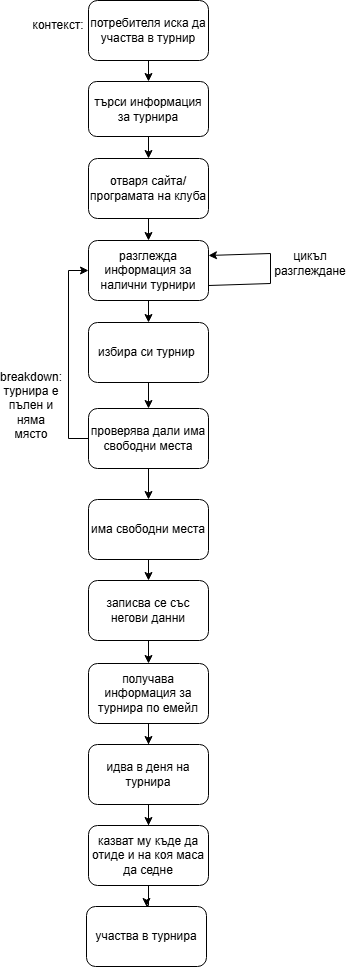

The diagram above was exported from draw.io. Its source (the exported page's mxGraphModel, read from the mxfile embedded in the PNG):
<mxGraphModel dx="1762" dy="1051" grid="0" gridSize="10" guides="1" tooltips="1" connect="1" arrows="1" fold="1" page="1" pageScale="1" pageWidth="827" pageHeight="1169" math="0" shadow="0">
  <root>
    <mxCell id="0" />
    <mxCell id="1" parent="0" />
    <mxCell id="VPXB1dllhA0s5V3uGrqO-4" edge="1" parent="1" source="VPXB1dllhA0s5V3uGrqO-1" style="edgeStyle=orthogonalEdgeStyle;rounded=1;orthogonalLoop=1;jettySize=auto;html=1;exitX=0.5;exitY=1;exitDx=0;exitDy=0;entryX=0.5;entryY=0;entryDx=0;entryDy=0;labelBackgroundColor=none;fontColor=default;" target="VPXB1dllhA0s5V3uGrqO-5">
      <mxGeometry relative="1" as="geometry">
        <mxPoint x="400.3333333333335" y="145.02384312947595" as="targetPoint" />
      </mxGeometry>
    </mxCell>
    <mxCell id="VPXB1dllhA0s5V3uGrqO-1" parent="1" style="rounded=1;whiteSpace=wrap;html=1;labelBackgroundColor=none;" value="потребителя иска да участва в турнир" vertex="1">
      <mxGeometry height="60" width="120" x="340" y="50" as="geometry" />
    </mxCell>
    <mxCell id="VPXB1dllhA0s5V3uGrqO-2" parent="1" style="text;html=1;whiteSpace=wrap;strokeColor=none;fillColor=none;align=center;verticalAlign=middle;rounded=1;labelBackgroundColor=none;" value="контекст:" vertex="1">
      <mxGeometry height="30" width="60" x="280" y="60" as="geometry" />
    </mxCell>
    <mxCell id="VPXB1dllhA0s5V3uGrqO-8" edge="1" parent="1" source="VPXB1dllhA0s5V3uGrqO-5" style="edgeStyle=orthogonalEdgeStyle;rounded=1;orthogonalLoop=1;jettySize=auto;html=1;exitX=0.5;exitY=1;exitDx=0;exitDy=0;entryX=0.5;entryY=0;entryDx=0;entryDy=0;labelBackgroundColor=none;fontColor=default;" target="VPXB1dllhA0s5V3uGrqO-7">
      <mxGeometry relative="1" as="geometry" />
    </mxCell>
    <mxCell id="VPXB1dllhA0s5V3uGrqO-5" parent="1" style="rounded=1;whiteSpace=wrap;html=1;labelBackgroundColor=none;" value="търси информация за турнира" vertex="1">
      <mxGeometry height="55" width="120" x="340" y="131" as="geometry" />
    </mxCell>
    <mxCell id="VPXB1dllhA0s5V3uGrqO-10" edge="1" parent="1" source="VPXB1dllhA0s5V3uGrqO-7" style="edgeStyle=orthogonalEdgeStyle;rounded=1;orthogonalLoop=1;jettySize=auto;html=1;exitX=0.5;exitY=1;exitDx=0;exitDy=0;entryX=0.5;entryY=0;entryDx=0;entryDy=0;labelBackgroundColor=none;fontColor=default;" target="VPXB1dllhA0s5V3uGrqO-9">
      <mxGeometry relative="1" as="geometry" />
    </mxCell>
    <mxCell id="VPXB1dllhA0s5V3uGrqO-7" parent="1" style="rounded=1;whiteSpace=wrap;html=1;labelBackgroundColor=none;" value="отваря сайта/програмата на клуба" vertex="1">
      <mxGeometry height="60" width="120" x="340" y="208" as="geometry" />
    </mxCell>
    <mxCell id="VPXB1dllhA0s5V3uGrqO-15" edge="1" parent="1" source="VPXB1dllhA0s5V3uGrqO-9" style="edgeStyle=orthogonalEdgeStyle;rounded=0;orthogonalLoop=1;jettySize=auto;html=1;" target="VPXB1dllhA0s5V3uGrqO-14" value="">
      <mxGeometry relative="1" as="geometry" />
    </mxCell>
    <mxCell id="VPXB1dllhA0s5V3uGrqO-9" parent="1" style="rounded=1;whiteSpace=wrap;html=1;labelBackgroundColor=none;" value="разглежда информация за налични турнири" vertex="1">
      <mxGeometry height="60" width="120" x="340" y="290" as="geometry" />
    </mxCell>
    <mxCell id="VPXB1dllhA0s5V3uGrqO-12" edge="1" parent="1" source="VPXB1dllhA0s5V3uGrqO-9" style="endArrow=classic;html=1;rounded=0;exitX=1;exitY=0.75;exitDx=0;exitDy=0;entryX=1;entryY=0.25;entryDx=0;entryDy=0;" target="VPXB1dllhA0s5V3uGrqO-9" value="">
      <mxGeometry height="50" relative="1" width="50" as="geometry">
        <Array as="points">
          <mxPoint x="522" y="333" />
          <mxPoint x="522" y="303" />
        </Array>
        <mxPoint x="485" y="332" as="sourcePoint" />
        <mxPoint x="480" y="294" as="targetPoint" />
      </mxGeometry>
    </mxCell>
    <mxCell id="VPXB1dllhA0s5V3uGrqO-13" parent="1" style="text;html=1;whiteSpace=wrap;strokeColor=none;fillColor=none;align=center;verticalAlign=middle;rounded=0;" value="цикъл разглеждане" vertex="1">
      <mxGeometry height="30" width="60" x="532" y="298" as="geometry" />
    </mxCell>
    <mxCell id="VPXB1dllhA0s5V3uGrqO-17" edge="1" parent="1" source="VPXB1dllhA0s5V3uGrqO-14" style="edgeStyle=orthogonalEdgeStyle;rounded=0;orthogonalLoop=1;jettySize=auto;html=1;" target="VPXB1dllhA0s5V3uGrqO-16" value="">
      <mxGeometry relative="1" as="geometry" />
    </mxCell>
    <mxCell id="VPXB1dllhA0s5V3uGrqO-14" parent="1" style="whiteSpace=wrap;html=1;rounded=1;labelBackgroundColor=none;" value="избира си турнир&amp;nbsp;" vertex="1">
      <mxGeometry height="60" width="120" x="340" y="372" as="geometry" />
    </mxCell>
    <mxCell id="VPXB1dllhA0s5V3uGrqO-18" edge="1" parent="1" source="VPXB1dllhA0s5V3uGrqO-16" style="edgeStyle=orthogonalEdgeStyle;rounded=0;orthogonalLoop=1;jettySize=auto;html=1;exitX=0;exitY=0.5;exitDx=0;exitDy=0;entryX=0;entryY=0.5;entryDx=0;entryDy=0;" target="VPXB1dllhA0s5V3uGrqO-9">
      <mxGeometry relative="1" as="geometry" />
    </mxCell>
    <mxCell id="VPXB1dllhA0s5V3uGrqO-28" edge="1" parent="1" source="VPXB1dllhA0s5V3uGrqO-16" style="edgeStyle=orthogonalEdgeStyle;rounded=0;orthogonalLoop=1;jettySize=auto;html=1;" target="VPXB1dllhA0s5V3uGrqO-27" value="">
      <mxGeometry relative="1" as="geometry" />
    </mxCell>
    <mxCell id="VPXB1dllhA0s5V3uGrqO-16" parent="1" style="whiteSpace=wrap;html=1;rounded=1;labelBackgroundColor=none;" value="проверява дали има свободни места" vertex="1">
      <mxGeometry height="60" width="120" x="340" y="458" as="geometry" />
    </mxCell>
    <mxCell id="VPXB1dllhA0s5V3uGrqO-19" parent="1" style="text;html=1;whiteSpace=wrap;strokeColor=none;fillColor=none;align=center;verticalAlign=middle;rounded=0;" value="breakdown: турнира е пълен и няма място" vertex="1">
      <mxGeometry height="30" width="60" x="253" y="440" as="geometry" />
    </mxCell>
    <mxCell id="VPXB1dllhA0s5V3uGrqO-23" edge="1" parent="1" source="VPXB1dllhA0s5V3uGrqO-20" style="edgeStyle=orthogonalEdgeStyle;rounded=0;orthogonalLoop=1;jettySize=auto;html=1;" target="VPXB1dllhA0s5V3uGrqO-22" value="">
      <mxGeometry relative="1" as="geometry" />
    </mxCell>
    <mxCell id="VPXB1dllhA0s5V3uGrqO-20" parent="1" style="whiteSpace=wrap;html=1;rounded=1;labelBackgroundColor=none;" value="записва се със негови данни" vertex="1">
      <mxGeometry height="60" width="120" x="340" y="630" as="geometry" />
    </mxCell>
    <mxCell id="VPXB1dllhA0s5V3uGrqO-25" edge="1" parent="1" source="VPXB1dllhA0s5V3uGrqO-22" style="edgeStyle=orthogonalEdgeStyle;rounded=0;orthogonalLoop=1;jettySize=auto;html=1;" target="VPXB1dllhA0s5V3uGrqO-24" value="">
      <mxGeometry relative="1" as="geometry" />
    </mxCell>
    <mxCell id="VPXB1dllhA0s5V3uGrqO-22" parent="1" style="whiteSpace=wrap;html=1;rounded=1;labelBackgroundColor=none;" value="получава информация за турнира по емейл" vertex="1">
      <mxGeometry height="60" width="120" x="340" y="713" as="geometry" />
    </mxCell>
    <mxCell id="VPXB1dllhA0s5V3uGrqO-31" edge="1" parent="1" source="VPXB1dllhA0s5V3uGrqO-24" style="edgeStyle=orthogonalEdgeStyle;rounded=0;orthogonalLoop=1;jettySize=auto;html=1;" target="VPXB1dllhA0s5V3uGrqO-30" value="">
      <mxGeometry relative="1" as="geometry" />
    </mxCell>
    <mxCell id="VPXB1dllhA0s5V3uGrqO-24" parent="1" style="whiteSpace=wrap;html=1;rounded=1;labelBackgroundColor=none;" value="идва в деня на турнира" vertex="1">
      <mxGeometry height="60" width="120" x="340" y="794" as="geometry" />
    </mxCell>
    <mxCell id="VPXB1dllhA0s5V3uGrqO-29" edge="1" parent="1" source="VPXB1dllhA0s5V3uGrqO-27" style="edgeStyle=orthogonalEdgeStyle;rounded=0;orthogonalLoop=1;jettySize=auto;html=1;exitX=0.5;exitY=1;exitDx=0;exitDy=0;entryX=0.5;entryY=0;entryDx=0;entryDy=0;" target="VPXB1dllhA0s5V3uGrqO-20">
      <mxGeometry relative="1" as="geometry" />
    </mxCell>
    <mxCell id="VPXB1dllhA0s5V3uGrqO-27" parent="1" style="whiteSpace=wrap;html=1;rounded=1;labelBackgroundColor=none;" value="има свободни места" vertex="1">
      <mxGeometry height="60" width="120" x="340" y="549" as="geometry" />
    </mxCell>
    <mxCell id="VPXB1dllhA0s5V3uGrqO-33" edge="1" parent="1" source="VPXB1dllhA0s5V3uGrqO-30" style="edgeStyle=orthogonalEdgeStyle;rounded=0;orthogonalLoop=1;jettySize=auto;html=1;" target="VPXB1dllhA0s5V3uGrqO-32" value="">
      <mxGeometry relative="1" as="geometry" />
    </mxCell>
    <mxCell id="VPXB1dllhA0s5V3uGrqO-30" parent="1" style="whiteSpace=wrap;html=1;rounded=1;labelBackgroundColor=none;" value="казват му къде да отиде и на коя маса да седне" vertex="1">
      <mxGeometry height="60" width="120" x="340" y="875" as="geometry" />
    </mxCell>
    <mxCell id="VPXB1dllhA0s5V3uGrqO-32" parent="1" style="whiteSpace=wrap;html=1;rounded=1;labelBackgroundColor=none;" value="участва в турнира" vertex="1">
      <mxGeometry height="60" width="120" x="338" y="956" as="geometry" />
    </mxCell>
  </root>
</mxGraphModel>